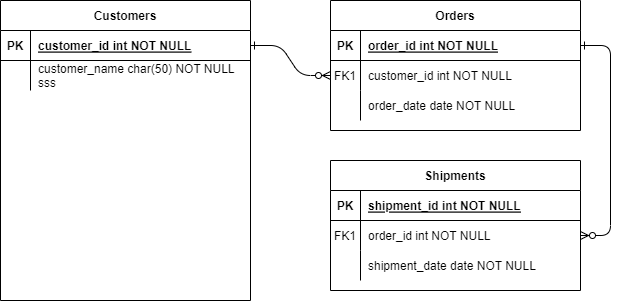

The diagram above was exported from draw.io. Its source (the exported page's mxGraphModel, read from the mxfile embedded in the PNG):
<mxGraphModel dx="1050" dy="577" grid="1" gridSize="10" guides="1" tooltips="1" connect="1" arrows="1" fold="1" page="1" pageScale="1" pageWidth="850" pageHeight="1100" math="0" shadow="0" extFonts="Permanent Marker^https://fonts.googleapis.com/css?family=Permanent+Marker">
  <root>
    <mxCell id="0" />
    <mxCell id="1" parent="0" />
    <mxCell id="C-vyLk0tnHw3VtMMgP7b-1" value="" style="edgeStyle=entityRelationEdgeStyle;endArrow=ERzeroToMany;startArrow=ERone;endFill=1;startFill=0;" parent="1" source="C-vyLk0tnHw3VtMMgP7b-24" target="C-vyLk0tnHw3VtMMgP7b-6" edge="1">
      <mxGeometry width="100" height="100" relative="1" as="geometry">
        <mxPoint x="340" y="720" as="sourcePoint" />
        <mxPoint x="440" y="620" as="targetPoint" />
      </mxGeometry>
    </mxCell>
    <mxCell id="C-vyLk0tnHw3VtMMgP7b-12" value="" style="edgeStyle=entityRelationEdgeStyle;endArrow=ERzeroToMany;startArrow=ERone;endFill=1;startFill=0;" parent="1" source="C-vyLk0tnHw3VtMMgP7b-3" target="C-vyLk0tnHw3VtMMgP7b-17" edge="1">
      <mxGeometry width="100" height="100" relative="1" as="geometry">
        <mxPoint x="400" y="180" as="sourcePoint" />
        <mxPoint x="460" y="205" as="targetPoint" />
      </mxGeometry>
    </mxCell>
    <mxCell id="C-vyLk0tnHw3VtMMgP7b-2" value="Orders" style="shape=table;startSize=30;container=1;collapsible=1;childLayout=tableLayout;fixedRows=1;rowLines=0;fontStyle=1;align=center;resizeLast=1;" parent="1" vertex="1">
      <mxGeometry x="450" y="120" width="250" height="130" as="geometry" />
    </mxCell>
    <mxCell id="C-vyLk0tnHw3VtMMgP7b-3" value="" style="shape=partialRectangle;collapsible=0;dropTarget=0;pointerEvents=0;fillColor=none;points=[[0,0.5],[1,0.5]];portConstraint=eastwest;top=0;left=0;right=0;bottom=1;" parent="C-vyLk0tnHw3VtMMgP7b-2" vertex="1">
      <mxGeometry y="30" width="250" height="30" as="geometry" />
    </mxCell>
    <mxCell id="C-vyLk0tnHw3VtMMgP7b-4" value="PK" style="shape=partialRectangle;overflow=hidden;connectable=0;fillColor=none;top=0;left=0;bottom=0;right=0;fontStyle=1;" parent="C-vyLk0tnHw3VtMMgP7b-3" vertex="1">
      <mxGeometry width="30" height="30" as="geometry" />
    </mxCell>
    <mxCell id="C-vyLk0tnHw3VtMMgP7b-5" value="order_id int NOT NULL " style="shape=partialRectangle;overflow=hidden;connectable=0;fillColor=none;top=0;left=0;bottom=0;right=0;align=left;spacingLeft=6;fontStyle=5;" parent="C-vyLk0tnHw3VtMMgP7b-3" vertex="1">
      <mxGeometry x="30" width="220" height="30" as="geometry" />
    </mxCell>
    <mxCell id="C-vyLk0tnHw3VtMMgP7b-6" value="" style="shape=partialRectangle;collapsible=0;dropTarget=0;pointerEvents=0;fillColor=none;points=[[0,0.5],[1,0.5]];portConstraint=eastwest;top=0;left=0;right=0;bottom=0;" parent="C-vyLk0tnHw3VtMMgP7b-2" vertex="1">
      <mxGeometry y="60" width="250" height="30" as="geometry" />
    </mxCell>
    <mxCell id="C-vyLk0tnHw3VtMMgP7b-7" value="FK1" style="shape=partialRectangle;overflow=hidden;connectable=0;fillColor=none;top=0;left=0;bottom=0;right=0;" parent="C-vyLk0tnHw3VtMMgP7b-6" vertex="1">
      <mxGeometry width="30" height="30" as="geometry" />
    </mxCell>
    <mxCell id="C-vyLk0tnHw3VtMMgP7b-8" value="customer_id int NOT NULL" style="shape=partialRectangle;overflow=hidden;connectable=0;fillColor=none;top=0;left=0;bottom=0;right=0;align=left;spacingLeft=6;" parent="C-vyLk0tnHw3VtMMgP7b-6" vertex="1">
      <mxGeometry x="30" width="220" height="30" as="geometry" />
    </mxCell>
    <mxCell id="C-vyLk0tnHw3VtMMgP7b-9" value="" style="shape=partialRectangle;collapsible=0;dropTarget=0;pointerEvents=0;fillColor=none;points=[[0,0.5],[1,0.5]];portConstraint=eastwest;top=0;left=0;right=0;bottom=0;" parent="C-vyLk0tnHw3VtMMgP7b-2" vertex="1">
      <mxGeometry y="90" width="250" height="30" as="geometry" />
    </mxCell>
    <mxCell id="C-vyLk0tnHw3VtMMgP7b-10" value="" style="shape=partialRectangle;overflow=hidden;connectable=0;fillColor=none;top=0;left=0;bottom=0;right=0;" parent="C-vyLk0tnHw3VtMMgP7b-9" vertex="1">
      <mxGeometry width="30" height="30" as="geometry" />
    </mxCell>
    <mxCell id="C-vyLk0tnHw3VtMMgP7b-11" value="order_date date NOT NULL" style="shape=partialRectangle;overflow=hidden;connectable=0;fillColor=none;top=0;left=0;bottom=0;right=0;align=left;spacingLeft=6;" parent="C-vyLk0tnHw3VtMMgP7b-9" vertex="1">
      <mxGeometry x="30" width="220" height="30" as="geometry" />
    </mxCell>
    <mxCell id="C-vyLk0tnHw3VtMMgP7b-13" value="Shipments" style="shape=table;startSize=30;container=1;collapsible=1;childLayout=tableLayout;fixedRows=1;rowLines=0;fontStyle=1;align=center;resizeLast=1;" parent="1" vertex="1">
      <mxGeometry x="450" y="280" width="250" height="130" as="geometry" />
    </mxCell>
    <mxCell id="C-vyLk0tnHw3VtMMgP7b-14" value="" style="shape=partialRectangle;collapsible=0;dropTarget=0;pointerEvents=0;fillColor=none;points=[[0,0.5],[1,0.5]];portConstraint=eastwest;top=0;left=0;right=0;bottom=1;" parent="C-vyLk0tnHw3VtMMgP7b-13" vertex="1">
      <mxGeometry y="30" width="250" height="30" as="geometry" />
    </mxCell>
    <mxCell id="C-vyLk0tnHw3VtMMgP7b-15" value="PK" style="shape=partialRectangle;overflow=hidden;connectable=0;fillColor=none;top=0;left=0;bottom=0;right=0;fontStyle=1;" parent="C-vyLk0tnHw3VtMMgP7b-14" vertex="1">
      <mxGeometry width="30" height="30" as="geometry" />
    </mxCell>
    <mxCell id="C-vyLk0tnHw3VtMMgP7b-16" value="shipment_id int NOT NULL " style="shape=partialRectangle;overflow=hidden;connectable=0;fillColor=none;top=0;left=0;bottom=0;right=0;align=left;spacingLeft=6;fontStyle=5;" parent="C-vyLk0tnHw3VtMMgP7b-14" vertex="1">
      <mxGeometry x="30" width="220" height="30" as="geometry" />
    </mxCell>
    <mxCell id="C-vyLk0tnHw3VtMMgP7b-17" value="" style="shape=partialRectangle;collapsible=0;dropTarget=0;pointerEvents=0;fillColor=none;points=[[0,0.5],[1,0.5]];portConstraint=eastwest;top=0;left=0;right=0;bottom=0;" parent="C-vyLk0tnHw3VtMMgP7b-13" vertex="1">
      <mxGeometry y="60" width="250" height="30" as="geometry" />
    </mxCell>
    <mxCell id="C-vyLk0tnHw3VtMMgP7b-18" value="FK1" style="shape=partialRectangle;overflow=hidden;connectable=0;fillColor=none;top=0;left=0;bottom=0;right=0;" parent="C-vyLk0tnHw3VtMMgP7b-17" vertex="1">
      <mxGeometry width="30" height="30" as="geometry" />
    </mxCell>
    <mxCell id="C-vyLk0tnHw3VtMMgP7b-19" value="order_id int NOT NULL" style="shape=partialRectangle;overflow=hidden;connectable=0;fillColor=none;top=0;left=0;bottom=0;right=0;align=left;spacingLeft=6;" parent="C-vyLk0tnHw3VtMMgP7b-17" vertex="1">
      <mxGeometry x="30" width="220" height="30" as="geometry" />
    </mxCell>
    <mxCell id="C-vyLk0tnHw3VtMMgP7b-20" value="" style="shape=partialRectangle;collapsible=0;dropTarget=0;pointerEvents=0;fillColor=none;points=[[0,0.5],[1,0.5]];portConstraint=eastwest;top=0;left=0;right=0;bottom=0;" parent="C-vyLk0tnHw3VtMMgP7b-13" vertex="1">
      <mxGeometry y="90" width="250" height="30" as="geometry" />
    </mxCell>
    <mxCell id="C-vyLk0tnHw3VtMMgP7b-21" value="" style="shape=partialRectangle;overflow=hidden;connectable=0;fillColor=none;top=0;left=0;bottom=0;right=0;" parent="C-vyLk0tnHw3VtMMgP7b-20" vertex="1">
      <mxGeometry width="30" height="30" as="geometry" />
    </mxCell>
    <mxCell id="C-vyLk0tnHw3VtMMgP7b-22" value="shipment_date date NOT NULL" style="shape=partialRectangle;overflow=hidden;connectable=0;fillColor=none;top=0;left=0;bottom=0;right=0;align=left;spacingLeft=6;" parent="C-vyLk0tnHw3VtMMgP7b-20" vertex="1">
      <mxGeometry x="30" width="220" height="30" as="geometry" />
    </mxCell>
    <mxCell id="C-vyLk0tnHw3VtMMgP7b-23" value="Customers" style="shape=table;startSize=30;container=1;collapsible=1;childLayout=tableLayout;fixedRows=1;rowLines=0;fontStyle=1;align=center;resizeLast=1;" parent="1" vertex="1">
      <mxGeometry x="120" y="120" width="250" height="300" as="geometry" />
    </mxCell>
    <mxCell id="C-vyLk0tnHw3VtMMgP7b-24" value="" style="shape=partialRectangle;collapsible=0;dropTarget=0;pointerEvents=0;fillColor=none;points=[[0,0.5],[1,0.5]];portConstraint=eastwest;top=0;left=0;right=0;bottom=1;" parent="C-vyLk0tnHw3VtMMgP7b-23" vertex="1">
      <mxGeometry y="30" width="250" height="30" as="geometry" />
    </mxCell>
    <mxCell id="C-vyLk0tnHw3VtMMgP7b-25" value="PK" style="shape=partialRectangle;overflow=hidden;connectable=0;fillColor=none;top=0;left=0;bottom=0;right=0;fontStyle=1;" parent="C-vyLk0tnHw3VtMMgP7b-24" vertex="1">
      <mxGeometry width="30" height="30" as="geometry">
        <mxRectangle width="30" height="30" as="alternateBounds" />
      </mxGeometry>
    </mxCell>
    <mxCell id="C-vyLk0tnHw3VtMMgP7b-26" value="customer_id int NOT NULL " style="shape=partialRectangle;overflow=hidden;connectable=0;fillColor=none;top=0;left=0;bottom=0;right=0;align=left;spacingLeft=6;fontStyle=5;" parent="C-vyLk0tnHw3VtMMgP7b-24" vertex="1">
      <mxGeometry x="30" width="220" height="30" as="geometry">
        <mxRectangle width="220" height="30" as="alternateBounds" />
      </mxGeometry>
    </mxCell>
    <mxCell id="C-vyLk0tnHw3VtMMgP7b-27" value="" style="shape=partialRectangle;collapsible=0;dropTarget=0;pointerEvents=0;fillColor=none;points=[[0,0.5],[1,0.5]];portConstraint=eastwest;top=0;left=0;right=0;bottom=0;" parent="C-vyLk0tnHw3VtMMgP7b-23" vertex="1">
      <mxGeometry y="60" width="250" height="30" as="geometry" />
    </mxCell>
    <mxCell id="C-vyLk0tnHw3VtMMgP7b-28" value="" style="shape=partialRectangle;overflow=hidden;connectable=0;fillColor=none;top=0;left=0;bottom=0;right=0;" parent="C-vyLk0tnHw3VtMMgP7b-27" vertex="1">
      <mxGeometry width="30" height="30" as="geometry">
        <mxRectangle width="30" height="30" as="alternateBounds" />
      </mxGeometry>
    </mxCell>
    <mxCell id="C-vyLk0tnHw3VtMMgP7b-29" value="customer_name char(50) NOT NULL&#10;sss" style="shape=partialRectangle;overflow=hidden;connectable=0;fillColor=none;top=0;left=0;bottom=0;right=0;align=left;spacingLeft=6;" parent="C-vyLk0tnHw3VtMMgP7b-27" vertex="1">
      <mxGeometry x="30" width="220" height="30" as="geometry">
        <mxRectangle width="220" height="30" as="alternateBounds" />
      </mxGeometry>
    </mxCell>
  </root>
</mxGraphModel>